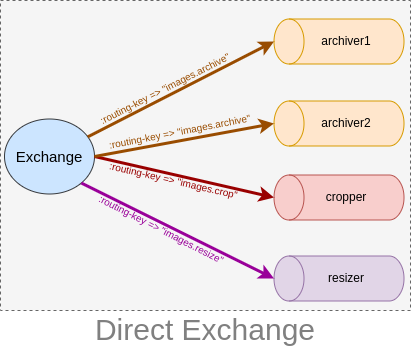

The diagram above was exported from draw.io. Its source (the exported page's mxGraphModel, read from the mxfile embedded in the PNG):
<mxGraphModel dx="733" dy="390" grid="1" gridSize="10" guides="1" tooltips="1" connect="1" arrows="1" fold="1" page="1" pageScale="1" pageWidth="827" pageHeight="1169" math="0" shadow="0">
  <root>
    <mxCell id="0" />
    <mxCell id="1" parent="0" />
    <mxCell id="LE4mjt_TKDH7owLRxLUV-2" value="" style="rounded=0;whiteSpace=wrap;html=1;fillColor=#f5f5f5;strokeColor=#666666;fontColor=#333333;dashed=1;strokeWidth=1;" parent="1" vertex="1">
      <mxGeometry x="250" y="70" width="410" height="310" as="geometry" />
    </mxCell>
    <mxCell id="LE4mjt_TKDH7owLRxLUV-3" value="&lt;font color=&quot;#808080&quot; style=&quot;font-size: 30px;&quot;&gt;Direct Exchange&lt;/font&gt;" style="text;html=1;align=center;verticalAlign=middle;whiteSpace=wrap;rounded=0;" parent="1" vertex="1">
      <mxGeometry x="250" y="379" width="410" height="40" as="geometry" />
    </mxCell>
    <mxCell id="LE4mjt_TKDH7owLRxLUV-7" value="&lt;font style=&quot;font-size: 15px;&quot;&gt;Exchange&lt;/font&gt;" style="ellipse;whiteSpace=wrap;html=1;fillColor=#cce5ff;strokeColor=#36393d;aspect=fixed;" parent="1" vertex="1">
      <mxGeometry x="254" y="188.5" width="90" height="75" as="geometry" />
    </mxCell>
    <mxCell id="LE4mjt_TKDH7owLRxLUV-8" value="" style="shape=cylinder3;whiteSpace=wrap;html=1;boundedLbl=1;backgroundOutline=1;size=15;rotation=-90;fillColor=#ffe6cc;strokeColor=#d79b00;" parent="1" vertex="1">
      <mxGeometry x="566" y="46" width="45" height="130" as="geometry" />
    </mxCell>
    <mxCell id="LE4mjt_TKDH7owLRxLUV-9" value="" style="shape=cylinder3;whiteSpace=wrap;html=1;boundedLbl=1;backgroundOutline=1;size=15;rotation=-90;fillColor=#ffe6cc;strokeColor=#d79b00;" parent="1" vertex="1">
      <mxGeometry x="566" y="128" width="45" height="130" as="geometry" />
    </mxCell>
    <mxCell id="LE4mjt_TKDH7owLRxLUV-10" value="" style="shape=cylinder3;whiteSpace=wrap;html=1;boundedLbl=1;backgroundOutline=1;size=15;rotation=-90;fillColor=#e1d5e7;strokeColor=#9673a6;" parent="1" vertex="1">
      <mxGeometry x="566" y="283" width="45" height="130" as="geometry" />
    </mxCell>
    <mxCell id="LE4mjt_TKDH7owLRxLUV-11" value="archiver1" style="text;html=1;align=center;verticalAlign=middle;whiteSpace=wrap;rounded=0;" parent="1" vertex="1">
      <mxGeometry x="566" y="96" width="60" height="30" as="geometry" />
    </mxCell>
    <mxCell id="LE4mjt_TKDH7owLRxLUV-12" value="archiver2" style="text;html=1;align=center;verticalAlign=middle;whiteSpace=wrap;rounded=0;" parent="1" vertex="1">
      <mxGeometry x="566" y="178" width="60" height="30" as="geometry" />
    </mxCell>
    <mxCell id="LE4mjt_TKDH7owLRxLUV-13" value="resizer" style="text;html=1;align=center;verticalAlign=middle;whiteSpace=wrap;rounded=0;" parent="1" vertex="1">
      <mxGeometry x="566" y="333" width="60" height="30" as="geometry" />
    </mxCell>
    <mxCell id="LE4mjt_TKDH7owLRxLUV-32" value="" style="endArrow=classic;html=1;rounded=0;entryX=0.5;entryY=0;entryDx=0;entryDy=0;entryPerimeter=0;strokeWidth=3;strokeColor=#994C00;" parent="1" source="LE4mjt_TKDH7owLRxLUV-7" target="LE4mjt_TKDH7owLRxLUV-8" edge="1">
      <mxGeometry width="50" height="50" relative="1" as="geometry">
        <mxPoint x="280" y="290" as="sourcePoint" />
        <mxPoint x="330" y="240" as="targetPoint" />
      </mxGeometry>
    </mxCell>
    <mxCell id="LE4mjt_TKDH7owLRxLUV-35" value="" style="endArrow=classic;html=1;rounded=0;exitX=1;exitY=0.5;exitDx=0;exitDy=0;entryX=0.5;entryY=0;entryDx=0;entryDy=0;entryPerimeter=0;strokeWidth=3;strokeColor=#990000;" parent="1" source="LE4mjt_TKDH7owLRxLUV-7" target="HmJuGLmMaqWVdBv80SLu-1" edge="1">
      <mxGeometry width="50" height="50" relative="1" as="geometry">
        <mxPoint x="380" y="250" as="sourcePoint" />
        <mxPoint x="488" y="261" as="targetPoint" />
      </mxGeometry>
    </mxCell>
    <mxCell id="LE4mjt_TKDH7owLRxLUV-36" value="&lt;font style=&quot;font-size: 10px;&quot; color=&quot;#994c00&quot;&gt;:routing-key =&amp;gt; &quot;images.archive&quot;&lt;/font&gt;" style="text;html=1;align=center;verticalAlign=middle;whiteSpace=wrap;rounded=0;fontColor=#ffc21d;rotation=333;" parent="1" vertex="1">
      <mxGeometry x="341.31" y="147.38" width="146.92" height="20.27" as="geometry" />
    </mxCell>
    <mxCell id="HmJuGLmMaqWVdBv80SLu-1" value="" style="shape=cylinder3;whiteSpace=wrap;html=1;boundedLbl=1;backgroundOutline=1;size=15;rotation=-90;fillColor=#f8cecc;strokeColor=#b85450;" vertex="1" parent="1">
      <mxGeometry x="566" y="202" width="45" height="130" as="geometry" />
    </mxCell>
    <mxCell id="HmJuGLmMaqWVdBv80SLu-2" value="cropper" style="text;html=1;align=center;verticalAlign=middle;whiteSpace=wrap;rounded=0;" vertex="1" parent="1">
      <mxGeometry x="566" y="252" width="60" height="30" as="geometry" />
    </mxCell>
    <mxCell id="HmJuGLmMaqWVdBv80SLu-3" value="" style="endArrow=classic;html=1;rounded=0;exitX=1;exitY=0.5;exitDx=0;exitDy=0;entryX=0.5;entryY=0;entryDx=0;entryDy=0;entryPerimeter=0;strokeWidth=3;strokeColor=#994C00;" edge="1" parent="1" source="LE4mjt_TKDH7owLRxLUV-7" target="LE4mjt_TKDH7owLRxLUV-9">
      <mxGeometry width="50" height="50" relative="1" as="geometry">
        <mxPoint x="360" y="250" as="sourcePoint" />
        <mxPoint x="528" y="162" as="targetPoint" />
      </mxGeometry>
    </mxCell>
    <mxCell id="HmJuGLmMaqWVdBv80SLu-4" value="&lt;font style=&quot;font-size: 10px;&quot; color=&quot;#994c00&quot;&gt;:routing-key =&amp;gt; &quot;images.archive&quot;&lt;/font&gt;" style="text;html=1;align=center;verticalAlign=middle;whiteSpace=wrap;rounded=0;fontColor=#ffc21d;rotation=349;" vertex="1" parent="1">
      <mxGeometry x="356.31" y="190.38" width="146.92" height="20.27" as="geometry" />
    </mxCell>
    <mxCell id="HmJuGLmMaqWVdBv80SLu-6" value="&lt;font color=&quot;#990000&quot; style=&quot;font-size: 10px;&quot;&gt;:routing-key =&amp;gt; &quot;images.crop&quot;&lt;/font&gt;" style="text;html=1;align=center;verticalAlign=middle;whiteSpace=wrap;rounded=0;fontColor=#ffc21d;rotation=13;" vertex="1" parent="1">
      <mxGeometry x="350.31" y="240" width="146.92" height="20.27" as="geometry" />
    </mxCell>
    <mxCell id="HmJuGLmMaqWVdBv80SLu-7" value="" style="endArrow=classic;html=1;rounded=0;exitX=1;exitY=1;exitDx=0;exitDy=0;entryX=0.5;entryY=0;entryDx=0;entryDy=0;entryPerimeter=0;strokeWidth=3;strokeColor=#990099;" edge="1" parent="1" source="LE4mjt_TKDH7owLRxLUV-7" target="LE4mjt_TKDH7owLRxLUV-10">
      <mxGeometry width="50" height="50" relative="1" as="geometry">
        <mxPoint x="354" y="250" as="sourcePoint" />
        <mxPoint x="534" y="277" as="targetPoint" />
      </mxGeometry>
    </mxCell>
    <mxCell id="HmJuGLmMaqWVdBv80SLu-8" value="&lt;font color=&quot;#990099&quot; style=&quot;font-size: 10px;&quot;&gt;:routing-key =&amp;gt; &quot;images.resize&quot;&lt;/font&gt;" style="text;html=1;align=center;verticalAlign=middle;whiteSpace=wrap;rounded=0;fontColor=#ffc21d;rotation=27;" vertex="1" parent="1">
      <mxGeometry x="338" y="288.5" width="146.92" height="20.27" as="geometry" />
    </mxCell>
  </root>
</mxGraphModel>